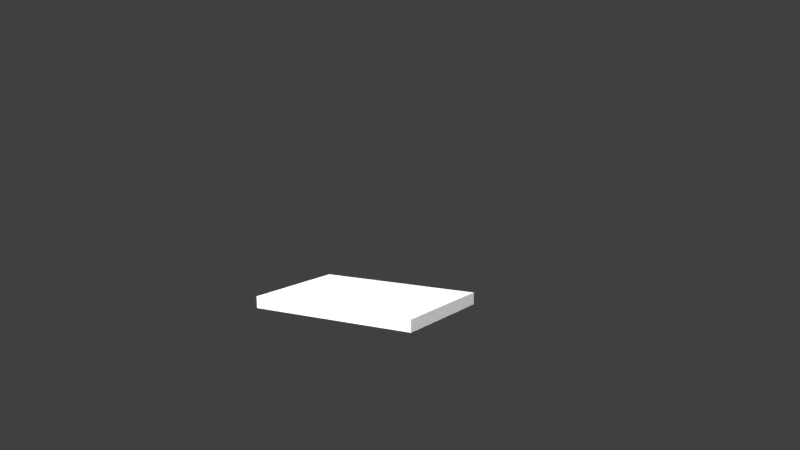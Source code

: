 # Source: shot1.blend  (saved by Blender 2.76.0; exported with 4.5.12 LTS)
import bpy
from mathutils import Matrix  # noqa: F401  (used for matrix-valued properties, if any)

bpy.ops.wm.read_factory_settings(use_empty=True)
scene = bpy.context.scene
scene.name = 'Scene'

# ---- collections
col_collection_1 = bpy.data.collections.new('Collection 1'); scene.collection.children.link(col_collection_1)
col_room = bpy.data.collections.new('room')  # instanced only; not linked into the scene
col_hand = bpy.data.collections.new('Hand')  # instanced only; not linked into the scene
col_spirale___kugel = bpy.data.collections.new('spirale + Kugel')  # instanced only; not linked into the scene
col_tisch_002 = bpy.data.collections.new('tisch.002')  # instanced only; not linked into the scene
col_brille = bpy.data.collections.new('brille')  # instanced only; not linked into the scene
col_alarm = bpy.data.collections.new('alarm')  # instanced only; not linked into the scene

# ---- materials (node trees are filled in below, after node groups)
mat_light = bpy.data.materials.new('Light')
mat_light.alpha_threshold = 0.0
mat_light.roughness = 0.5

# ---- material node trees
mat_light.use_nodes = True; mat_light.node_tree.nodes.clear()
_N = mat_light.node_tree.nodes; _L = mat_light.node_tree.links
n0 = _N.new('ShaderNodeOutputMaterial'); n0.name = 'Material Output'; n0.location = (300, 300)
n1 = _N.new('ShaderNodeEmission'); n1.name = 'Emission'; n1.location = (-12, 302)
n1.inputs[0].default_value = (0.8, 0.8, 0.8, 1.0)
n1.inputs[1].default_value = 50.0
_L.new(n1.outputs[0], n0.inputs[0])
n0.is_active_output = True

# ---- world
world_world = bpy.data.worlds.new('World'); scene.world = world_world
world_world.color = (0.05088, 0.05088, 0.05088)
world_world.use_sun_shadow = False
world_world.sun_shadow_jitter_overblur = 0.0
world_world.cycles.sampling_method = 'MANUAL'
world_world.cycles.sample_map_resolution = 256

# ---- cameras
cam_camera = bpy.data.cameras.new('Camera')
cam_camera.clip_end = 100.0
cam_camera.lens = 35.0
cam_camera.sensor_width = 32.0
cam_camera.sensor_height = 18.0
cam_camera.ortho_scale = 7.314
cam_camera.dof.focus_distance = 0.0

# ---- meshes
me_plane = bpy.data.meshes.new('Plane')
me_plane.from_pydata([(-1.0, -1.0, 0.0), (1.0, -1.0, 0.0), (-1.0, 1.0, 0.0), (1.0, 1.0, 0.0)], [], [(0, 1, 3, 2)])
me_plane.materials.append(mat_light)
me_plane.use_remesh_preserve_volume = False
me_plane.use_remesh_preserve_attributes = False
me_plane.use_mirror_vertex_groups = False
me_plane.update()
me_cube = bpy.data.meshes.new('Cube')
me_cube.from_pydata([(-1.0, -1.0, -1.0), (-1.0, -1.0, 1.0), (-1.0, 1.0, -1.0), (-1.0, 1.0, 1.0), (1.0, -1.0, -1.0), (1.0, -1.0, 1.0), (1.0, 1.0, -1.0), (1.0, 1.0, 1.0)], [], [(1, 3, 2, 0), (3, 7, 6, 2), (7, 5, 4, 6), (5, 1, 0, 4), (0, 2, 6, 4), (5, 7, 3, 1)])
me_cube.use_remesh_preserve_volume = False
me_cube.use_remesh_preserve_attributes = False
me_cube.use_mirror_vertex_groups = False
me_cube.update()
me_plane_004 = bpy.data.meshes.new('Plane.004')
me_plane_004.from_pydata([(-1.0, -1.0, 0.0), (1.0, -1.0, 0.0), (-1.0, 1.0, 0.0), (1.0, 1.0, 0.0)], [], [(0, 1, 3, 2)])
me_plane_004.materials.append(mat_light)
me_plane_004.use_remesh_preserve_volume = False
me_plane_004.use_remesh_preserve_attributes = False
me_plane_004.use_mirror_vertex_groups = False
me_plane_004.update()
me_plane_003 = bpy.data.meshes.new('Plane.003')
me_plane_003.from_pydata([(-1.0, -1.0, 0.0), (1.0, -1.0, 0.0), (-1.0, 1.0, 0.0), (1.0, 1.0, 0.0)], [], [(0, 1, 3, 2)])
me_plane_003.materials.append(mat_light)
me_plane_003.use_remesh_preserve_volume = False
me_plane_003.use_remesh_preserve_attributes = False
me_plane_003.use_mirror_vertex_groups = False
me_plane_003.update()

# ---- objects
ob_lamptop = bpy.data.objects.new('lamptop', me_plane)
ob_room_001 = bpy.data.objects.new('room.001', None)
ob_kugel_allein = bpy.data.objects.new('kugel allein', None)
ob_cube = bpy.data.objects.new('Cube', me_cube)
ob_hand = bpy.data.objects.new('Hand', None)
ob_room = bpy.data.objects.new('room', None)
ob_spirale___kugel = bpy.data.objects.new('spirale + Kugel', None)
ob_tisch_002 = bpy.data.objects.new('tisch.002', None)
ob_brille = bpy.data.objects.new('brille', None)
ob_alarm = bpy.data.objects.new('alarm', None)
ob_offlight = bpy.data.objects.new('offlight', me_plane_004)
ob_keylight = bpy.data.objects.new('keylight', me_plane_003)
ob_camera = bpy.data.objects.new('Camera', cam_camera)

# ---- transforms, parenting, visibility, modifiers, constraints
ob_lamptop.location = (0.0, 0.0, 10.0)
ob_lamptop.scale = (0.25, 10.0, 0.25)
ob_lamptop.visible_camera = False
ob_lamptop.lineart.crease_threshold = 0.0
ob_room_001.location = (0.0, 0.0, -8.0)
ob_room_001.empty_image_offset = (0.0, 0.0)
ob_room_001.show_instancer_for_render = False
ob_room_001.instance_type = 'COLLECTION'
ob_room_001.lineart.crease_threshold = 0.0
ob_kugel_allein.location = (-1.951, -0.6964, 0.2072)
ob_kugel_allein.rotation_euler = (0.0, -0.0, -0.3155)
ob_kugel_allein.scale = (0.25, 0.25, 0.25)
ob_kugel_allein.empty_image_offset = (0.0, 0.0)
ob_kugel_allein.show_instancer_for_render = False
ob_kugel_allein.instance_type = 'COLLECTION'
ob_kugel_allein.lineart.crease_threshold = 0.0
ob_cube.location = (-2.732, -1.188, 0.1948)
ob_cube.rotation_euler = (0.0, -0.0, -0.2735)
ob_cube.scale = (0.5, 0.75, 0.05)
ob_cube.lineart.crease_threshold = 0.0
ob_hand.location = (-1.757, 1.548, 0.73)
ob_hand.rotation_euler = (0.8541, -1.679, 0.3326)
ob_hand.scale = (10.0, 10.0, 10.0)
ob_hand.empty_image_offset = (0.0, 0.0)
ob_hand.show_instancer_for_render = False
ob_hand.instance_type = 'COLLECTION'
ob_hand.lineart.crease_threshold = 0.0
ob_room.location = (-9.277, 1.437, -8.0)
ob_room.empty_image_offset = (0.0, 0.0)
ob_room.hide_viewport = True
ob_room.show_instancer_for_render = False
ob_room.instance_type = 'COLLECTION'
ob_room.lineart.crease_threshold = 0.0
ob_spirale___kugel.location = (3.808, -8.936, -5.956)
ob_spirale___kugel.scale = (-0.25, 0.25, 0.25)
ob_spirale___kugel.empty_image_offset = (0.0, 0.0)
ob_spirale___kugel.show_instancer_for_render = False
ob_spirale___kugel.instance_type = 'COLLECTION'
ob_spirale___kugel.lineart.crease_threshold = 0.0
ob_tisch_002.location = (0.0, 0.0, 0.0)
ob_tisch_002.empty_image_offset = (0.0, 0.0)
ob_tisch_002.show_instancer_for_render = False
ob_tisch_002.instance_type = 'COLLECTION'
ob_tisch_002.lineart.crease_threshold = 0.0
ob_brille.location = (1.335, 1.271, 0.3015)
ob_brille.rotation_euler = (3.142, -0.0, 0.313)
ob_brille.scale = (0.15, 0.15, 0.15)
ob_brille.empty_image_offset = (0.0, 0.0)
ob_brille.show_instancer_for_render = False
ob_brille.instance_type = 'COLLECTION'
ob_brille.lineart.crease_threshold = 0.0
ob_alarm.location = (-0.9313, 1.095e-07, 0.5908)
ob_alarm.rotation_euler = (-1.344e-07, -1.571, 0.0)
ob_alarm.empty_image_offset = (0.0, 0.0)
ob_alarm.show_instancer_for_render = False
ob_alarm.instance_type = 'COLLECTION'
ob_alarm.lineart.crease_threshold = 0.0
ob_offlight.location = (11.55, 11.55, 6.261)
ob_offlight.rotation_euler = (2.726e-08, 1.205, 0.7854)
ob_offlight.scale = (1.739, 1.739, 1.739)
ob_offlight.hide_viewport = True
ob_offlight.visible_camera = False
ob_offlight.lineart.crease_threshold = 0.0
ob_keylight.location = (11.24, -11.24, 7.319)
ob_keylight.rotation_euler = (-3.472e-07, 1.139, -0.7854)
ob_keylight.scale = (2.899, 2.899, 2.899)
ob_keylight.hide_viewport = True
ob_keylight.visible_camera = False
ob_keylight.lineart.crease_threshold = 0.0
ob_camera.location = (3.973, 1.134, 1.923)
ob_camera.rotation_euler = (1.417, 0.01185, 1.861)
ob_camera.lock_rotations_4d = False
ob_camera.empty_display_type = 'ARROWS'
ob_camera.color = (0.0, 0.0, 0.0, 0.0)
ob_camera.display_type = 'WIRE'
ob_camera.lineart.crease_threshold = 0.0
ob_room_001.instance_collection = col_room
ob_hand.instance_collection = col_hand
ob_room.instance_collection = col_room
ob_spirale___kugel.instance_collection = col_spirale___kugel
ob_tisch_002.instance_collection = col_tisch_002
ob_brille.instance_collection = col_brille
ob_alarm.instance_collection = col_alarm

# ---- collection membership
col_collection_1.objects.link(ob_lamptop)
col_collection_1.objects.link(ob_room_001)
col_collection_1.objects.link(ob_kugel_allein)
col_collection_1.objects.link(ob_cube)
col_collection_1.objects.link(ob_hand)
col_collection_1.objects.link(ob_room)
col_collection_1.objects.link(ob_spirale___kugel)
col_collection_1.objects.link(ob_tisch_002)
col_collection_1.objects.link(ob_brille)
col_collection_1.objects.link(ob_alarm)
col_collection_1.objects.link(ob_offlight)
col_collection_1.objects.link(ob_keylight)
col_collection_1.objects.link(ob_camera)

# ---- scene / render settings (as saved in the file)
scene.camera = ob_camera
scene.frame_start = 1; scene.frame_end = 140; scene.frame_set(140)
scene.render.engine = 'CYCLES'
scene.render.dither_intensity = 0.0
scene.render.use_border = True
scene.cycles.use_denoising = False
scene.cycles.samples = 100
scene.cycles.sampling_pattern = 'TABULATED_SOBOL'
scene.cycles.light_sampling_threshold = 0.0
scene.cycles.use_adaptive_sampling = False
scene.cycles.use_light_tree = False
scene.cycles.blur_glossy = 0.0
scene.cycles.pixel_filter_type = 'GAUSSIAN'
scene.cycles.sample_clamp_indirect = 0.0
scene.view_settings.view_transform = 'Standard'
bpy.context.view_layer.update()
